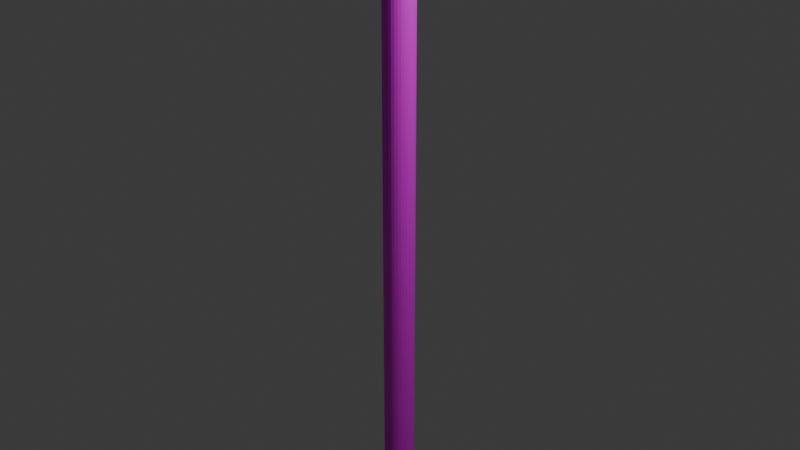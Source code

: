 # Source: halberd.blend  (saved by Blender 4.2.66; exported with 4.5.12 LTS)
import bpy
from mathutils import Matrix  # noqa: F401  (used for matrix-valued properties, if any)

bpy.ops.wm.read_factory_settings(use_empty=True)
scene = bpy.context.scene
scene.name = 'Scene'

# ---- collections
col_collection = bpy.data.collections.new('Collection'); scene.collection.children.link(col_collection)

# ---- images (referenced by path relative to the original .blend; pixels are not part of the script)
import os
ASSET_DIR = os.environ.get("B2B_ASSET_DIR", "")  # directory of the original .blend (textures are referenced by path, not embedded)
HERE = os.path.dirname(os.path.abspath(__file__))  # packed textures are extracted next to this script under _unpacked/

def load_image(name, relpath, width, height, colorspace="sRGB"):
    """Load a texture the original file referenced (path relative to the .blend, or extracted next to this script)."""
    p = next((c for c in (os.path.join(HERE, relpath), os.path.join(ASSET_DIR, relpath)) if relpath and os.path.exists(c)), "")
    if p:
        img = bpy.data.images.load(p, check_existing=True)
        img.name = name
    else:  # same state as the original file: an image datablock whose file is absent (Cycles renders it pink)
        img = bpy.data.images.new(name, width, height)
        img.source = "FILE"
        img.filepath = "//" + (relpath or name)
    img.colorspace_settings.name = colorspace
    return img
img_dirty_metal_texture_jpg = load_image('dirty-metal-texture.jpg', 'Computer Graphics/General Texture Images/dirty-metal-texture.jpg', 1024, 1024, 'sRGB')
img_woodenhandle_jpg = load_image('woodenHandle.jpg', 'Computer Graphics/General Texture Images/woodenHandle.jpg', 1024, 1024, 'sRGB')

# ---- materials (node trees are filled in below, after node groups)
mat_metalhead = bpy.data.materials.new('metalHead')
mat_metalhead.alpha_threshold = 0.0
mat_metalhead.use_transparent_shadow = False
mat_metalhead.roughness = 0.5
mat_metalhead.line_color = (0.0, 0.0, 0.0, 1.0)
mat_wood = bpy.data.materials.new('wood')

# ---- material node trees
mat_metalhead.use_nodes = True; mat_metalhead.node_tree.nodes.clear()
_N = mat_metalhead.node_tree.nodes; _L = mat_metalhead.node_tree.links
n0 = _N.new('ShaderNodeOutputMaterial'); n0.name = 'Material Output'; n0.location = (300, 300)
n1 = _N.new('ShaderNodeBsdfPrincipled'); n1.name = 'Principled BSDF'; n1.location = (10, 300)
n1.inputs[1].default_value = 0.9298
n1.inputs[2].default_value = 0.7175
n1.inputs[3].default_value = 1.45
n2 = _N.new('ShaderNodeTexImage'); n2.name = 'Image Texture'; n2.location = (-280, 280)
n2.image = img_dirty_metal_texture_jpg
_L.new(n1.outputs[0], n0.inputs[0])
_L.new(n2.outputs[0], n1.inputs[0])
n0.is_active_output = True
mat_wood.use_nodes = True; mat_wood.node_tree.nodes.clear()
_N = mat_wood.node_tree.nodes; _L = mat_wood.node_tree.links
n0 = _N.new('ShaderNodeBsdfPrincipled'); n0.name = 'Principled BSDF'; n0.location = (10, 300)
n0.inputs[1].default_value = 0.05614
n0.inputs[2].default_value = 0.6649
n1 = _N.new('ShaderNodeOutputMaterial'); n1.name = 'Material Output'; n1.location = (300, 300)
n2 = _N.new('ShaderNodeTexImage'); n2.name = 'Image Texture'; n2.location = (-280, 280)
n2.image = img_woodenhandle_jpg
_L.new(n0.outputs[0], n1.inputs[0])
_L.new(n2.outputs[0], n0.inputs[0])
n1.is_active_output = True

# ---- world
world_world = bpy.data.worlds.new('World'); scene.world = world_world
world_world.use_nodes = True; world_world.node_tree.nodes.clear()
_N = world_world.node_tree.nodes; _L = world_world.node_tree.links
n0 = _N.new('ShaderNodeOutputWorld'); n0.name = 'World Output'; n0.location = (300, 300)
n1 = _N.new('ShaderNodeBackground'); n1.name = 'Background'; n1.location = (10, 300)
n1.inputs[0].default_value = (0.05088, 0.05088, 0.05088, 1.0)
_L.new(n1.outputs[0], n0.inputs[0])
n0.is_active_output = True
world_world.color = (0.05088, 0.05088, 0.05088)
world_world.sun_shadow_jitter_overblur = 0.0

# ---- cameras
cam_camera = bpy.data.cameras.new('Camera')
cam_camera.clip_end = 100.0
cam_camera.ortho_scale = 7.314

# ---- lights
light_light = bpy.data.lights.new('Light', 'POINT')
light_light.energy = 1000.0
light_light.shadow_soft_size = 0.1

# ---- meshes
me_cube = bpy.data.meshes.new('Cube')
me_cube.from_pydata([(0.1057, -0.001812, 3.716), (1.002e-08, 0.1744, -6.418), (1.002e-08, 0.1744, 3.579), (0.0304, 0.171, -6.418), (0.0304, 0.171, 3.579), (0.05963, 0.1611, -6.418), (0.05963, 0.1611, 3.579), (0.08656, 0.145, -6.418), (0.08656, 0.145, 3.579), (0.1102, 0.1233, -6.418), (0.1102, 0.1233, 3.579), (0.1296, 0.09688, -6.418), (0.1296, 0.09688, 3.579), (0.1439, 0.06673, -6.418), (0.1439, 0.06673, 3.579), (0.1528, 0.03402, -6.418), (0.1528, 0.03402, 3.579), (0.1558, 1.538e-09, -6.418), (0.1558, 1.538e-09, 3.579), (0.1528, -0.03402, -6.418), (0.1528, -0.03402, 3.579), (0.1439, -0.06673, -6.418), (0.1439, -0.06673, 3.579), (0.1296, -0.09688, -6.418), (0.1296, -0.09688, 3.579), (0.1102, -0.1233, -6.418), (0.1102, -0.1233, 3.579), (0.08656, -0.145, -6.418), (0.08656, -0.145, 3.579), (0.05963, -0.1611, -6.418), (0.05963, -0.1611, 3.579), (0.0304, -0.171, -6.418), (0.0304, -0.171, 3.579), (1.002e-08, -0.1744, -6.418), (1.002e-08, -0.1744, 3.579), (-0.0304, -0.171, -6.418), (-0.0304, -0.171, 3.579), (-0.05963, -0.1611, -6.418), (-0.05963, -0.1611, 3.579), (-0.08656, -0.145, -6.418), (-0.08656, -0.145, 3.579), (-0.1102, -0.1233, -6.418), (-0.1102, -0.1233, 3.579), (-0.1296, -0.09688, -6.418), (-0.1296, -0.09688, 3.579), (-0.1439, -0.06673, -6.418), (-0.1439, -0.06673, 3.579), (-0.1528, -0.03402, -6.418), (-0.1528, -0.03402, 3.579), (-0.1558, 1.538e-09, -6.418), (-0.1558, 1.538e-09, 3.579), (-0.1528, 0.03402, -6.418), (-0.1528, 0.03402, 3.579), (-0.1439, 0.06673, -6.418), (-0.1439, 0.06673, 3.579), (-0.1296, 0.09688, -6.418), (-0.1296, 0.09688, 3.579), (-0.1102, 0.1233, -6.418), (-0.1102, 0.1233, 3.579), (-0.08656, 0.145, -6.418), (-0.08656, 0.145, 3.579), (-0.05963, 0.1611, -6.418), (-0.05963, 0.1611, 3.579), (-0.0304, 0.171, -6.418), (-0.0304, 0.171, 3.579), (0.006273, -0.2252, 3.716), (0.002405, 0.2187, 3.716), (-0.1021, -0.00419, 3.716), (0.004328, -0.001975, 5.422), (0.005626, -0.003251, 5.422), (0.003052, -0.003273, 5.422), (0.00435, -0.004549, 5.422), (-0.0486, -0.1057, 3.779), (-0.0486, 0.1214, 3.773), (-0.0486, 0.3814, 3.762), (-0.0486, 0.7477, 3.759), (-0.0486, 0.9784, 3.755), (0.003435, 1.147, 3.755), (-0.0486, 1.008, 3.711), (-0.0486, 0.8795, 3.689), (-0.0486, 0.7696, 3.66), (-0.0486, 0.6744, 3.634), (-0.0486, 0.5645, 3.601), (-0.0486, 0.4217, 3.524), (-0.0486, -0.2193, 3.524), (-0.0486, -0.3072, 3.484), (-0.0486, -0.3877, 3.448), (-0.0486, -0.461, 3.396), (-0.0486, -0.5416, 3.356), (-0.0486, -0.6185, 3.286), (-0.0486, -0.6514, 3.242), (-0.0486, -0.7027, 3.165), (-0.0486, -0.743, 3.107), (-0.0486, -0.776, 3.037), (-0.0486, -0.8309, 2.953), (-0.0486, -0.8788, 2.848), (-0.0486, -0.9481, 2.964), (-0.0486, -0.9884, 3.114), (-0.0486, -1.01, 3.272), (-0.0486, -1.021, 3.451), (-0.0486, -1.007, 3.664), (-0.0486, -0.9847, 3.826), (-0.0486, -0.7869, 3.803), (-0.0486, -0.6697, 3.781), (-0.0486, -0.4756, 3.777), (0.05547, -0.1057, 3.779), (0.05547, 0.1214, 3.773), (0.05547, 0.3814, 3.762), (0.05547, 0.7477, 3.759), (0.05547, 0.9784, 3.755), (0.05547, -0.8785, 2.847), (0.05547, 1.008, 3.711), (0.05547, 0.8795, 3.689), (0.05547, 0.7696, 3.66), (0.05547, 0.6744, 3.634), (0.05547, 0.5645, 3.601), (0.05547, 0.4217, 3.524), (0.05547, -0.2193, 3.524), (0.05547, -0.3072, 3.484), (0.05547, -0.3877, 3.448), (0.05547, -0.461, 3.396), (0.05547, -0.5416, 3.356), (0.05547, -0.6185, 3.286), (0.05547, -0.6514, 3.242), (0.05547, -0.7027, 3.165), (0.05547, -0.743, 3.107), (0.05547, -0.776, 3.037), (0.05547, -0.8309, 2.953), (0.05547, -0.8785, 2.847), (0.05547, -0.9481, 2.964), (0.05547, -0.9884, 3.114), (0.05547, -1.01, 3.272), (0.05547, -1.021, 3.451), (0.05547, -1.007, 3.664), (0.05547, -0.9774, 3.825), (0.05547, -0.7869, 3.803), (0.05547, -0.6697, 3.781), (0.05547, -0.4756, 3.777), (0.05547, -0.8788, 2.848), (0.05547, -0.9481, 2.964), (0.05547, -0.9884, 3.114), (0.05547, -1.01, 3.272), (0.05547, -1.021, 3.451), (0.05547, -1.007, 3.664), (0.05547, -0.9774, 3.825), (0.05547, -0.9847, 3.826), (0.05547, -1.007, 3.664), (0.05547, -1.021, 3.451), (0.05547, -1.01, 3.272), (0.05547, -0.9884, 3.114), (0.05547, -0.9481, 2.964), (2.059, -1.068, 3.661), (2.059, -1.072, 3.269), (2.059, -1.05, 3.111), (1.956, -1.068, 3.661), (1.956, -1.072, 3.269), (1.956, -1.05, 3.111), (0.003435, -0.1057, 3.779), (0.003435, 0.1214, 3.773), (0.003435, 0.3814, 3.762), (0.003435, 0.7477, 3.759), (0.003435, -0.7869, 3.803), (0.003435, 0.9784, 3.755), (0.003435, -0.6697, 3.781), (0.003435, -0.4756, 3.777), (0.003435, -0.776, 3.037), (0.003435, -0.8309, 2.953), (0.003435, 0.7696, 3.66), (0.003435, 0.6744, 3.634), (0.003435, 0.5645, 3.601), (0.003435, 0.4217, 3.524), (0.003435, -0.2193, 3.524), (0.003435, -0.3072, 3.484), (0.003435, -0.3877, 3.448), (0.003435, -0.461, 3.396), (0.003435, -0.5416, 3.356), (0.003435, -0.6185, 3.286), (0.003435, -0.6514, 3.242), (0.003435, -0.7027, 3.165), (0.003435, 1.008, 3.711), (0.003435, -0.743, 3.107), (0.003435, 0.8795, 3.689), (0.003435, -1.072, 2.964), (0.003435, -0.9146, 2.73), (0.003435, -1.112, 3.114), (0.003435, -1.134, 3.272), (0.003435, -1.145, 3.451), (0.003435, -1.13, 3.664), (0.003435, -1.097, 3.879), (-0.0486, -0.8822, 3.814), (0.003116, 0.1852, 3.394), (0.003116, 0.267, 3.804), (0.03601, 0.1816, 3.394), (0.03832, 0.2618, 3.804), (0.06763, 0.1708, 3.394), (0.07218, 0.2464, 3.804), (0.09678, 0.1533, 3.394), (0.1034, 0.2213, 3.804), (0.1223, 0.1297, 3.394), (0.1307, 0.1875, 3.804), (0.1433, 0.1009, 3.394), (0.1532, 0.1464, 3.804), (0.1589, 0.06813, 3.394), (0.1698, 0.09942, 3.804), (0.1685, 0.03254, 3.394), (0.1801, 0.0485, 3.804), (0.1717, -0.004468, 3.394), (0.1836, -0.004468, 3.804), (0.1685, -0.04148, 3.394), (0.1801, -0.05743, 3.804), (0.1589, -0.07706, 3.394), (0.1698, -0.1084, 3.804), (0.1433, -0.1099, 3.394), (0.1532, -0.1553, 3.804), (0.1223, -0.1386, 3.394), (0.1307, -0.1964, 3.804), (0.09678, -0.1622, 3.394), (0.1034, -0.2302, 3.804), (0.06763, -0.1797, 3.394), (0.07218, -0.2553, 3.804), (0.03601, -0.1905, 3.394), (0.03832, -0.2707, 3.804), (0.003116, -0.1942, 3.394), (0.003116, -0.276, 3.804), (-0.02977, -0.1905, 3.394), (-0.03209, -0.2707, 3.804), (-0.0614, -0.1797, 3.394), (-0.06595, -0.2553, 3.804), (-0.09054, -0.1622, 3.394), (-0.09715, -0.2302, 3.804), (-0.1161, -0.1386, 3.394), (-0.1245, -0.1964, 3.804), (-0.1371, -0.1099, 3.394), (-0.1469, -0.1553, 3.804), (-0.1526, -0.07706, 3.394), (-0.1636, -0.1084, 3.804), (-0.1622, -0.04148, 3.394), (-0.1739, -0.05743, 3.804), (-0.1655, -0.004468, 3.394), (-0.1774, -0.004468, 3.804), (-0.1622, 0.03254, 3.394), (-0.1739, 0.0485, 3.804), (-0.1526, 0.06813, 3.394), (-0.1636, 0.09942, 3.804), (-0.1371, 0.1009, 3.394), (-0.1469, 0.1464, 3.804), (-0.1161, 0.1297, 3.394), (-0.1245, 0.1875, 3.804), (-0.09054, 0.1533, 3.394), (-0.09715, 0.2213, 3.804), (-0.0614, 0.1708, 3.394), (-0.06595, 0.2464, 3.804), (-0.02977, 0.1816, 3.394), (-0.03209, 0.2618, 3.804)], [(0, 67), (153, 156), (155, 152), (154, 151)], [(1, 2, 4, 3), (3, 4, 6, 5), (5, 6, 8, 7), (7, 8, 10, 9), (9, 10, 12, 11), (11, 12, 14, 13), (13, 14, 16, 15), (15, 16, 18, 17), (17, 18, 20, 19), (19, 20, 22, 21), (21, 22, 24, 23), (23, 24, 26, 25), (25, 26, 28, 27), (27, 28, 30, 29), (29, 30, 32, 31), (31, 32, 34, 33), (33, 34, 36, 35), (35, 36, 38, 37), (37, 38, 40, 39), (39, 40, 42, 41), (41, 42, 44, 43), (43, 44, 46, 45), (45, 46, 48, 47), (47, 48, 50, 49), (49, 50, 52, 51), (51, 52, 54, 53), (53, 54, 56, 55), (55, 56, 58, 57), (57, 58, 60, 59), (66, 0, 65), (59, 60, 62, 61), (4, 2, 64, 62, 60, 58, 56, 54, 52, 50, 48, 46, 44, 42, 40, 38, 36, 34, 32, 30, 28, 26, 24, 22, 20, 18, 16, 14, 12, 10, 8, 6), (66, 65, 67), (61, 62, 64, 63), (63, 64, 2, 1), (1, 3, 5, 7, 9, 11, 13, 15, 17, 19, 21, 23, 25, 27, 29, 31, 33, 35, 37, 39, 41, 43, 45, 47, 49, 51, 53, 55, 57, 59, 61, 63), (70, 71, 69, 68), (65, 0, 69, 71), (67, 65, 71, 70), (0, 66, 68, 69), (66, 67, 70, 68), (72, 73, 74, 75, 76, 77, 78, 79, 80, 81, 82, 83, 84, 85, 86, 87, 88, 89, 90, 91, 92, 93, 94, 95, 96, 97, 98, 99, 100, 101, 189, 102, 103, 104), (110, 150, 149, 148, 147, 146, 144, 134, 133, 132, 131, 130, 129, 128), (166, 165, 126, 127), (168, 167, 113, 114), (95, 94, 166, 127, 110, 128, 138, 183), (169, 168, 114, 115), (139, 138, 128, 129), (170, 169, 115, 116), (140, 139, 129, 130), (171, 170, 116, 117), (141, 140, 130, 131), (172, 171, 117, 118), (142, 141, 131, 132), (173, 172, 118, 119), (158, 157, 105, 106), (143, 142, 132, 133), (174, 173, 119, 120), (159, 158, 106, 107), (145, 143, 133, 134), (175, 174, 120, 121), (160, 159, 107, 108), (189, 161, 102), (176, 175, 121, 122), (162, 160, 108, 109), (163, 161, 135, 136), (177, 176, 122, 123), (77, 76, 162, 109), (164, 163, 136, 137), (178, 177, 123, 124), (78, 77, 111, 179), (157, 164, 137, 105), (180, 178, 124, 125), (181, 179, 111, 112), (165, 180, 125, 126), (167, 181, 112, 113), (182, 183, 138, 139), (105, 137, 136, 135, 144, 146, 147, 148, 149, 150, 110, 127, 126, 125, 124, 123, 122, 121, 120, 119, 118, 117, 116, 115, 114, 113, 112, 111, 77, 109, 108, 107, 106), (184, 182, 139, 140), (185, 184, 140, 141), (186, 185, 141, 142), (187, 186, 142, 143), (188, 187, 143, 145), (72, 104, 164, 157), (104, 103, 163, 164), (103, 102, 161, 163), (76, 75, 160, 162), (75, 74, 159, 160), (74, 73, 158, 159), (73, 72, 157, 158), (80, 79, 181, 167), (93, 92, 180, 165), (79, 78, 179, 181), (92, 91, 178, 180), (91, 90, 177, 178), (90, 89, 176, 177), (89, 88, 175, 176), (88, 87, 174, 175), (87, 86, 173, 174), (86, 85, 172, 173), (85, 84, 171, 172), (84, 83, 170, 171), (83, 82, 169, 170), (82, 81, 168, 169), (81, 80, 167, 168), (94, 93, 165, 166), (101, 100, 187, 188), (100, 99, 186, 187), (99, 98, 185, 186), (98, 97, 184, 185), (97, 96, 182, 184), (96, 95, 183, 182), (101, 188, 145), (189, 135, 161), (189, 144, 135), (101, 144, 189), (101, 145, 144), (183, 95, 138), (190, 191, 193, 192), (192, 193, 195, 194), (194, 195, 197, 196), (196, 197, 199, 198), (198, 199, 201, 200), (200, 201, 203, 202), (202, 203, 205, 204), (204, 205, 207, 206), (206, 207, 209, 208), (208, 209, 211, 210), (210, 211, 213, 212), (212, 213, 215, 214), (214, 215, 217, 216), (216, 217, 219, 218), (218, 219, 221, 220), (220, 221, 223, 222), (222, 223, 225, 224), (224, 225, 227, 226), (226, 227, 229, 228), (228, 229, 231, 230), (230, 231, 233, 232), (232, 233, 235, 234), (234, 235, 237, 236), (236, 237, 239, 238), (238, 239, 241, 240), (240, 241, 243, 242), (242, 243, 245, 244), (244, 245, 247, 246), (246, 247, 249, 248), (248, 249, 251, 250), (193, 191, 253, 251, 249, 247, 245, 243, 241, 239, 237, 235, 233, 231, 229, 227, 225, 223, 221, 219, 217, 215, 213, 211, 209, 207, 205, 203, 201, 199, 197, 195), (250, 251, 253, 252), (252, 253, 191, 190), (190, 192, 194, 196, 198, 200, 202, 204, 206, 208, 210, 212, 214, 216, 218, 220, 222, 224, 226, 228, 230, 232, 234, 236, 238, 240, 242, 244, 246, 248, 250, 252)])
me_cube.polygons.foreach_set('material_index', [1, 1, 1, 1, 1, 1, 1, 1, 1, 1, 1, 1, 1, 1, 1, 1, 1, 1, 1, 1, 1, 1, 1, 1, 1, 1, 1, 1, 1, 0, 1, 0, 0, 1, 1, 1, 0, 0, 0, 0, 0, 0, 0, 0, 0, 0, 0, 0, 0, 0, 0, 0, 0, 0, 0, 0, 0, 0, 0, 0, 0, 0, 0, 0, 0, 0, 0, 0, 0, 0, 0, 0, 0, 0, 0, 0, 0, 0, 0, 0, 0, 0, 0, 0, 0, 0, 0, 0, 0, 0, 0, 0, 0, 0, 0, 0, 0, 0, 0, 0, 0, 0, 0, 0, 0, 0, 0, 0, 0, 0, 0, 0, 0, 0, 0, 0, 0, 0, 0, 0, 0, 0, 0, 0, 0, 0, 0, 0, 0, 0, 0, 0, 0, 0, 0, 0, 0, 0, 0, 0, 0, 0, 0, 0, 0, 0, 0, 0, 0, 0, 0, 0])
_uv = me_cube.uv_layers.new(name='UVMap')
_uv.uv.foreach_set('vector', [0.4493, 0.0002114, 0.6093, 0.0002113, 0.6093, 0.01866, 0.4493, 0.01866, 0.4493, 0.01866, 0.6093, 0.01866, 0.6093, 0.0371, 0.4493, 0.0371, 0.4493, 0.0371, 0.6093, 0.0371, 0.6093, 0.05555, 0.4493, 0.05555, 0.4493, 0.05555, 0.6093, 0.05555, 0.6093, 0.074, 0.4493, 0.074, 0.4493, 0.074, 0.6093, 0.074, 0.6093, 0.09244, 0.4493, 0.09244, 0.4493, 0.09244, 0.6093, 0.09244, 0.6093, 0.1109, 0.4493, 0.1109, 0.4493, 0.1109, 0.6093, 0.1109, 0.6093, 0.1293, 0.4493, 0.1293, 0.4493, 0.1293, 0.6093, 0.1293, 0.6093, 0.1478, 0.4493, 0.1478, 0.4493, 0.1478, 0.6093, 0.1478, 0.6093, 0.1662, 0.4493, 0.1662, 0.4493, 0.1662, 0.6093, 0.1662, 0.6093, 0.1847, 0.4493, 0.1847, 0.4493, 0.1847, 0.6093, 0.1847, 0.6093, 0.2031, 0.4493, 0.2031, 0.4493, 0.2031, 0.6093, 0.2031, 0.6093, 0.2216, 0.4493, 0.2216, 0.4493, 0.2216, 0.6093, 0.2216, 0.6093, 0.24, 0.4493, 0.24, 0.4493, 0.24, 0.6093, 0.24, 0.6093, 0.2585, 0.4493, 0.2585, 0.4493, 0.2585, 0.6093, 0.2585, 0.6093, 0.2769, 0.4493, 0.2769, 0.4493, 0.2769, 0.6093, 0.2769, 0.6093, 0.2954, 0.4493, 0.2954, 0.4493, 0.2954, 0.6093, 0.2954, 0.6093, 0.3138, 0.4493, 0.3138, 0.4493, 0.3138, 0.6093, 0.3138, 0.6093, 0.3322, 0.4493, 0.3322, 0.4493, 0.3322, 0.6093, 0.3322, 0.6093, 0.3507, 0.4493, 0.3507, 0.4493, 0.3507, 0.6093, 0.3507, 0.6093, 0.3691, 0.4493, 0.3691, 0.4493, 0.3691, 0.6093, 0.3691, 0.6093, 0.3876, 0.4493, 0.3876, 0.4493, 0.3876, 0.6093, 0.3876, 0.6093, 0.406, 0.4493, 0.406, 0.4493, 0.406, 0.6093, 0.406, 0.6093, 0.4245, 0.4493, 0.4245, 0.4493, 0.4245, 0.6093, 0.4245, 0.6093, 0.4429, 0.4493, 0.4429, 0.4493, 0.4429, 0.6093, 0.4429, 0.6093, 0.4614, 0.4493, 0.4614, 0.4493, 0.4614, 0.6093, 0.4614, 0.6093, 0.4798, 0.4493, 0.4798, 0.4493, 0.4798, 0.6093, 0.4798, 0.6093, 0.4983, 0.4493, 0.4983, 0.4493, 0.4983, 0.6093, 0.4983, 0.6093, 0.5167, 0.4493, 0.5167, 0.4493, 0.5167, 0.6093, 0.5167, 0.6093, 0.5352, 0.4493, 0.5352, 0.603, 0.5909, 0.603, 0.5909, 0.603, 0.5909, 0.4493, 0.5352, 0.6093, 0.5352, 0.6093, 0.5536, 0.4493, 0.5536, 0.6972, 0.1765, 0.6943, 0.1491, 0.6943, 0.1213, 0.6972, 0.09441, 0.703, 0.06928, 0.7114, 0.04693, 0.722, 0.02822, 0.7346, 0.01385, 0.7485, 0.004398, 0.7633, 0.0002114, 0.7784, 0.001454, 0.7932, 0.008079, 0.8072, 0.01983, 0.8197, 0.03626, 0.8304, 0.05673, 0.8388, 0.08046, 0.8445, 0.1065, 0.8475, 0.134, 0.8475, 0.1617, 0.8445, 0.1886, 0.8388, 0.2137, 0.8304, 0.2361, 0.8197, 0.2548, 0.8072, 0.2692, 0.7932, 0.2786, 0.7784, 0.2828, 0.7633, 0.2816, 0.7485, 0.2749, 0.7346, 0.2632, 0.722, 0.2468, 0.7114, 0.2263, 0.703, 0.2026, 0.603, 0.5909, 0.603, 0.5909, 0.603, 0.5909, 0.4493, 0.5536, 0.6093, 0.5536, 0.6093, 0.572, 0.4493, 0.572, 0.4493, 0.572, 0.6093, 0.572, 0.6093, 0.5905, 0.4493, 0.5905, 0.4493, 0.7398, 0.4522, 0.7672, 0.458, 0.7933, 0.4664, 0.817, 0.4771, 0.8375, 0.4896, 0.8539, 0.5036, 0.8656, 0.5184, 0.8723, 0.5335, 0.8735, 0.5483, 0.8693, 0.5622, 0.8599, 0.5748, 0.8455, 0.5854, 0.8268, 0.5938, 0.8044, 0.5996, 0.7793, 0.6025, 0.7524, 0.6025, 0.7247, 0.5996, 0.6972, 0.5938, 0.6712, 0.5854, 0.6474, 0.5748, 0.627, 0.5622, 0.6105, 0.5483, 0.5988, 0.5335, 0.5922, 0.5184, 0.5909, 0.5036, 0.5951, 0.4896, 0.6046, 0.4771, 0.6189, 0.4664, 0.6376, 0.458, 0.66, 0.4522, 0.6851, 0.4493, 0.712, 0.6932, 0.0002114, 0.6938, 0.0004342, 0.6937, 0.001043, 0.6931, 0.0008198, 0.6098, 0.1388, 0.6938, 0.2821, 0.6937, 0.001043, 0.6938, 0.0004342, 0.6938, 0.2821, 0.6098, 0.1388, 0.6938, 0.0004342, 0.6932, 0.0002114, 0.6938, 0.2821, 0.673, 0.387, 0.6931, 0.0008198, 0.6937, 0.001043, 0.673, 0.387, 0.6938, 0.2821, 0.6932, 0.0002114, 0.6931, 0.0008198, 0.2715, 0.4593, 0.304, 0.3795, 0.3426, 0.2855, 0.3936, 0.1509, 0.4262, 0.06629, 0.4489, 0.0002112, 0.4422, 0.06363, 0.4306, 0.1151, 0.4235, 0.1611, 0.4175, 0.201, 0.4114, 0.2478, 0.4128, 0.3148, 0.3252, 0.5516, 0.3243, 0.593, 0.3233, 0.6313, 0.3275, 0.6702, 0.3272, 0.7098, 0.3355, 0.7538, 0.3431, 0.7755, 0.3574, 0.8111, 0.368, 0.8387, 0.3829, 0.8658, 0.3985, 0.9046, 0.4209, 0.9452, 0.3775, 0.9473, 0.3289, 0.9321, 0.2808, 0.9084, 0.228, 0.876, 0.1697, 0.8271, 0.1266, 0.7855, 0.1455, 0.7482, 0.163, 0.7136, 0.187, 0.6727, 0.2176, 0.5986, 0.00964, 0.623, 0.01012, 0.6184, 0.02605, 0.6389, 0.04963, 0.6539, 0.07849, 0.6763, 0.1286, 0.6964, 0.1575, 0.7162, 0.1575, 0.7162, 0.1206, 0.7026, 0.07844, 0.6761, 0.04947, 0.6577, 0.02612, 0.6388, 0.01035, 0.621, 0.009404, 0.622, 0.00549, 0.6069, 0.01121, 0.5883, 0.01747, 0.5949, 0.00944, 0.6087, 0.2956, 0.1432, 0.3128, 0.1133, 0.3244, 0.1258, 0.3072, 0.1558, 0.002394, 0.6142, 0.0002113, 0.6056, 0.00549, 0.6069, 0.00944, 0.6087, 0.00964, 0.623, 0.009404, 0.622, 0.008938, 0.62, 0.0008704, 0.6204, 0.2753, 0.177, 0.2956, 0.1432, 0.3072, 0.1558, 0.2864, 0.1896, 0.0106, 0.6236, 0.008938, 0.62, 0.009404, 0.622, 0.01035, 0.621, 0.2474, 0.2224, 0.2753, 0.177, 0.2864, 0.1896, 0.258, 0.2331, 0.02642, 0.6389, 0.0106, 0.6236, 0.01035, 0.621, 0.02612, 0.6388, 0.1539, 0.4206, 0.2474, 0.2224, 0.258, 0.2331, 0.1655, 0.4324, 0.04934, 0.6576, 0.02642, 0.6389, 0.02612, 0.6388, 0.04947, 0.6577, 0.1375, 0.4479, 0.1539, 0.4206, 0.1655, 0.4324, 0.1475, 0.4602, 0.07848, 0.6759, 0.04934, 0.6576, 0.04947, 0.6577, 0.07844, 0.6761, 0.1217, 0.4701, 0.1375, 0.4479, 0.1475, 0.4602, 0.131, 0.4837, 0.2906, 0.3711, 0.2593, 0.4492, 0.2468, 0.4394, 0.2774, 0.3626, 0.1204, 0.7027, 0.07848, 0.6759, 0.07844, 0.6761, 0.1206, 0.7026, 0.1051, 0.4902, 0.1217, 0.4701, 0.131, 0.4837, 0.1135, 0.5034, 0.3213, 0.2843, 0.2906, 0.3711, 0.2774, 0.3626, 0.3083, 0.2764, 0.1578, 0.7193, 0.1204, 0.7027, 0.1206, 0.7026, 0.1575, 0.7162, 0.08761, 0.5095, 0.1051, 0.4902, 0.1135, 0.5034, 0.09606, 0.5244, 0.3616, 0.1566, 0.3213, 0.2843, 0.3083, 0.2764, 0.3477, 0.1489, 0.1906, 0.6954, 0.1866, 0.6623, 0.1978, 0.6677, 0.06463, 0.5302, 0.08761, 0.5095, 0.09606, 0.5244, 0.07195, 0.5463, 0.3853, 0.07424, 0.3616, 0.1566, 0.3477, 0.1489, 0.372, 0.06975, 0.1957, 0.6263, 0.1866, 0.6623, 0.1755, 0.6573, 0.1837, 0.62, 0.0524, 0.5406, 0.06463, 0.5302, 0.07195, 0.5463, 0.05918, 0.556, 0.3912, 0.009518, 0.3998, 0.07917, 0.3853, 0.07424, 0.372, 0.06975, 0.2151, 0.5665, 0.1957, 0.6263, 0.1837, 0.62, 0.203, 0.5588, 0.03369, 0.5579, 0.0524, 0.5406, 0.05918, 0.556, 0.04079, 0.5709, 0.3459, 0.0261, 0.3912, 0.009518, 0.365, 0.05488, 0.356, 0.04146, 0.2593, 0.4492, 0.2151, 0.5665, 0.203, 0.5588, 0.2468, 0.4394, 0.02151, 0.5723, 0.03369, 0.5579, 0.04079, 0.5709, 0.02894, 0.583, 0.3328, 0.0786, 0.356, 0.04146, 0.365, 0.05488, 0.3443, 0.09112, 0.01121, 0.5883, 0.02151, 0.5723, 0.02894, 0.583, 0.01747, 0.5949, 0.3128, 0.1133, 0.3328, 0.0786, 0.3443, 0.09112, 0.3244, 0.1258, 0.004698, 0.6376, 0.0008704, 0.6204, 0.008938, 0.62, 0.0106, 0.6236, 0.2468, 0.4394, 0.203, 0.5588, 0.1837, 0.62, 0.1755, 0.6573, 0.1575, 0.7162, 0.1286, 0.6964, 0.07849, 0.6763, 0.04963, 0.6539, 0.02605, 0.6389, 0.01012, 0.6184, 0.00964, 0.623, 0.00944, 0.6087, 0.01747, 0.5949, 0.02894, 0.583, 0.04079, 0.5709, 0.05918, 0.556, 0.07195, 0.5463, 0.09606, 0.5244, 0.1135, 0.5034, 0.131, 0.4837, 0.1475, 0.4602, 0.1655, 0.4324, 0.258, 0.2331, 0.2864, 0.1896, 0.3072, 0.1558, 0.3244, 0.1258, 0.3443, 0.09112, 0.365, 0.05488, 0.3912, 0.009518, 0.372, 0.06975, 0.3477, 0.1489, 0.3083, 0.2764, 0.2774, 0.3626, 0.01709, 0.6621, 0.004698, 0.6376, 0.0106, 0.6236, 0.02642, 0.6389, 0.03888, 0.6862, 0.01709, 0.6621, 0.02642, 0.6389, 0.04934, 0.6576, 0.06578, 0.7087, 0.03888, 0.6862, 0.04934, 0.6576, 0.07848, 0.6759, 0.106, 0.7409, 0.06578, 0.7087, 0.07848, 0.6759, 0.1204, 0.7027, 0.1602, 0.765, 0.106, 0.7409, 0.1204, 0.7027, 0.1578, 0.7193, 0.2715, 0.4593, 0.2269, 0.5742, 0.2151, 0.5665, 0.2593, 0.4492, 0.2269, 0.5742, 0.2073, 0.6326, 0.1957, 0.6263, 0.2151, 0.5665, 0.2073, 0.6326, 0.1978, 0.6677, 0.1866, 0.6623, 0.1957, 0.6263, 0.3998, 0.07917, 0.3753, 0.1643, 0.3616, 0.1566, 0.3853, 0.07424, 0.3753, 0.1643, 0.3344, 0.2923, 0.3213, 0.2843, 0.3616, 0.1566, 0.3344, 0.2923, 0.304, 0.3795, 0.2906, 0.3711, 0.3213, 0.2843, 0.304, 0.3795, 0.2715, 0.4593, 0.2593, 0.4492, 0.2906, 0.3711, 0.3011, 0.101, 0.3212, 0.06574, 0.3328, 0.0786, 0.3128, 0.1133, 0.002727, 0.5824, 0.01256, 0.5616, 0.02151, 0.5723, 0.01121, 0.5883, 0.3212, 0.06574, 0.3459, 0.0261, 0.356, 0.04146, 0.3328, 0.0786, 0.01256, 0.5616, 0.02553, 0.5445, 0.03369, 0.5579, 0.02151, 0.5723, 0.02553, 0.5445, 0.04493, 0.5254, 0.0524, 0.5406, 0.03369, 0.5579, 0.04493, 0.5254, 0.05722, 0.5146, 0.06463, 0.5302, 0.0524, 0.5406, 0.05722, 0.5146, 0.07975, 0.4949, 0.08761, 0.5095, 0.06463, 0.5302, 0.07975, 0.4949, 0.09685, 0.4769, 0.1051, 0.4902, 0.08761, 0.5095, 0.09685, 0.4769, 0.1127, 0.4575, 0.1217, 0.4701, 0.1051, 0.4902, 0.1127, 0.4575, 0.1274, 0.4359, 0.1375, 0.4479, 0.1217, 0.4701, 0.1274, 0.4359, 0.1428, 0.4094, 0.1539, 0.4206, 0.1375, 0.4479, 0.1428, 0.4094, 0.2361, 0.2111, 0.2474, 0.2224, 0.1539, 0.4206, 0.2361, 0.2111, 0.2642, 0.1646, 0.2753, 0.177, 0.2474, 0.2224, 0.2642, 0.1646, 0.2842, 0.1309, 0.2956, 0.1432, 0.2753, 0.177, 0.2842, 0.1309, 0.3011, 0.101, 0.3128, 0.1133, 0.2956, 0.1432, 0.0002113, 0.6056, 0.002727, 0.5824, 0.01121, 0.5883, 0.00549, 0.6069, 0.1266, 0.7855, 0.1697, 0.8271, 0.1492, 0.8789, 0.09266, 0.8221, 0.1697, 0.8271, 0.228, 0.876, 0.2078, 0.9282, 0.1492, 0.8789, 0.228, 0.876, 0.2808, 0.9084, 0.2608, 0.9606, 0.2078, 0.9282, 0.2808, 0.9084, 0.3289, 0.9321, 0.3092, 0.9844, 0.2608, 0.9606, 0.3289, 0.9321, 0.3775, 0.9473, 0.3582, 0.9998, 0.3092, 0.9844, 0.3775, 0.9473, 0.4209, 0.9452, 0.4489, 0.9899, 0.3582, 0.9998, 0.1844, 0.7268, 0.1602, 0.765, 0.1578, 0.7193, 0.1906, 0.6954, 0.1755, 0.6573, 0.1866, 0.6623, 0.1906, 0.6954, 0.1575, 0.7162, 0.1755, 0.6573, 0.1844, 0.7268, 0.1575, 0.7162, 0.1906, 0.6954, 0.1844, 0.7268, 0.1578, 0.7193, 0.1575, 0.7162, 0.603, 0.5913, 0.603, 0.5913, 0.603, 0.5913, 0.7407, 0.5653, 0.8211, 0.6744, 0.808, 0.69, 0.739, 0.5671, 0.739, 0.5671, 0.808, 0.69, 0.7922, 0.7031, 0.7371, 0.5683, 0.7371, 0.5683, 0.7922, 0.7031, 0.773, 0.7131, 0.7349, 0.5691, 0.7349, 0.5691, 0.773, 0.7131, 0.7504, 0.7189, 0.7326, 0.5692, 0.7326, 0.5692, 0.7504, 0.7189, 0.7248, 0.7189, 0.7303, 0.5687, 0.7303, 0.5687, 0.7248, 0.7189, 0.6975, 0.7114, 0.728, 0.5676, 0.728, 0.5676, 0.6975, 0.7114, 0.6703, 0.6951, 0.7259, 0.566, 0.7259, 0.566, 0.6703, 0.6951, 0.6457, 0.6702, 0.724, 0.5637, 0.724, 0.5637, 0.6457, 0.6702, 0.6273, 0.6367, 0.7224, 0.5612, 0.7224, 0.5612, 0.6273, 0.6367, 0.6153, 0.5998, 0.7211, 0.5584, 0.7211, 0.5584, 0.6153, 0.5998, 0.6098, 0.5627, 0.7203, 0.5553, 0.7203, 0.5553, 0.6098, 0.5627, 0.6098, 0.528, 0.72, 0.5521, 0.72, 0.5521, 0.6098, 0.528, 0.614, 0.4973, 0.7201, 0.5489, 0.7201, 0.5489, 0.614, 0.4973, 0.6214, 0.4712, 0.7206, 0.546, 0.7206, 0.546, 0.6214, 0.4712, 0.631, 0.4497, 0.7216, 0.5434, 0.7216, 0.5434, 0.631, 0.4497, 0.6425, 0.4319, 0.7229, 0.5411, 0.7229, 0.5411, 0.6425, 0.4319, 0.6555, 0.4163, 0.7245, 0.5393, 0.7245, 0.5393, 0.6555, 0.4163, 0.6714, 0.4033, 0.7265, 0.538, 0.7265, 0.538, 0.6714, 0.4033, 0.6906, 0.3933, 0.7286, 0.5373, 0.7286, 0.5373, 0.6906, 0.3933, 0.7132, 0.3875, 0.731, 0.5372, 0.731, 0.5372, 0.7132, 0.3875, 0.7387, 0.3875, 0.7333, 0.5376, 0.7333, 0.5376, 0.7387, 0.3875, 0.7661, 0.395, 0.7356, 0.5387, 0.7356, 0.5387, 0.7661, 0.395, 0.7932, 0.4113, 0.7377, 0.5404, 0.7377, 0.5404, 0.7932, 0.4113, 0.8179, 0.4362, 0.7395, 0.5426, 0.7395, 0.5426, 0.8179, 0.4362, 0.8363, 0.4697, 0.7412, 0.5451, 0.7412, 0.5451, 0.8363, 0.4697, 0.8482, 0.5066, 0.7424, 0.548, 0.7424, 0.548, 0.8482, 0.5066, 0.8538, 0.5437, 0.7432, 0.5511, 0.7432, 0.5511, 0.8538, 0.5437, 0.8538, 0.5784, 0.7436, 0.5543, 0.7436, 0.5543, 0.8538, 0.5784, 0.8495, 0.6091, 0.7435, 0.5574, 0.7435, 0.5574, 0.8495, 0.6091, 0.8421, 0.6352, 0.7429, 0.5604, 0.6544, 0.7204, 0.6641, 0.7193, 0.6737, 0.7221, 0.6827, 0.7287, 0.6908, 0.7388, 0.6977, 0.7521, 0.7031, 0.7679, 0.7068, 0.7858, 0.7087, 0.805, 0.7087, 0.8248, 0.7068, 0.8445, 0.7031, 0.8632, 0.6977, 0.8803, 0.6908, 0.8951, 0.6827, 0.907, 0.6737, 0.9155, 0.6641, 0.9205, 0.6544, 0.9216, 0.6448, 0.9188, 0.6358, 0.9122, 0.6277, 0.9021, 0.6208, 0.8888, 0.6154, 0.873, 0.6117, 0.8551, 0.6098, 0.8359, 0.6098, 0.816, 0.6117, 0.7964, 0.6154, 0.7777, 0.6208, 0.7606, 0.6277, 0.7458, 0.6358, 0.7339, 0.6448, 0.7253, 0.7429, 0.5604, 0.8421, 0.6352, 0.8326, 0.6567, 0.742, 0.563, 0.742, 0.563, 0.8326, 0.6567, 0.8211, 0.6744, 0.7407, 0.5653, 0.7599, 0.7193, 0.7688, 0.7218, 0.7772, 0.7268, 0.7848, 0.7343, 0.7912, 0.7439, 0.7962, 0.7552, 0.7997, 0.7679, 0.8015, 0.7815, 0.8015, 0.7953, 0.7997, 0.809, 0.7962, 0.8219, 0.7912, 0.8336, 0.7848, 0.8436, 0.7772, 0.8516, 0.7688, 0.8571, 0.7599, 0.8601, 0.7508, 0.8604, 0.7419, 0.858, 0.7335, 0.8529, 0.7259, 0.8455, 0.7195, 0.8359, 0.7144, 0.8245, 0.7109, 0.8118, 0.7092, 0.7982, 0.7092, 0.7844, 0.7109, 0.7707, 0.7144, 0.7578, 0.7195, 0.7461, 0.7259, 0.7361, 0.7335, 0.7282, 0.7419, 0.7226, 0.7508, 0.7196])
me_cube.materials.append(mat_metalhead)
me_cube.materials.append(mat_wood)
me_cube.use_mirror_vertex_groups = False
me_cube.update()

# ---- objects
ob_cube = bpy.data.objects.new('Cube', me_cube)
ob_light = bpy.data.objects.new('Light', light_light)
ob_camera = bpy.data.objects.new('Camera', cam_camera)

# ---- transforms, parenting, visibility, modifiers, constraints
ob_cube.location = (0.0, 0.0, 0.0)
ob_cube.lock_rotations_4d = False
ob_cube.empty_display_type = 'ARROWS'
ob_cube.lineart.crease_threshold = 0.0
ob_light.location = (4.076, 1.005, 5.904)
ob_light.rotation_euler = (0.6503, 0.05522, 1.866)
ob_light.lock_rotations_4d = False
ob_light.empty_display_type = 'ARROWS'
ob_light.color = (0.0, 0.0, 0.0, 0.0)
ob_light.lineart.crease_threshold = 0.0
ob_camera.location = (7.359, -6.926, 4.958)
ob_camera.rotation_euler = (1.109, 0.0, 0.8149)
ob_camera.lock_rotations_4d = False
ob_camera.empty_display_type = 'ARROWS'
ob_camera.color = (0.0, 0.0, 0.0, 0.0)
ob_camera.display_type = 'WIRE'
ob_camera.lineart.crease_threshold = 0.0

# ---- collection membership
col_collection.objects.link(ob_cube)
col_collection.objects.link(ob_light)
col_collection.objects.link(ob_camera)

# ---- scene / render settings (as saved in the file)
scene.camera = ob_camera
scene.frame_start = 1; scene.frame_end = 250; scene.frame_set(1)
scene.render.engine = 'BLENDER_EEVEE_NEXT'
bpy.context.view_layer.update()
